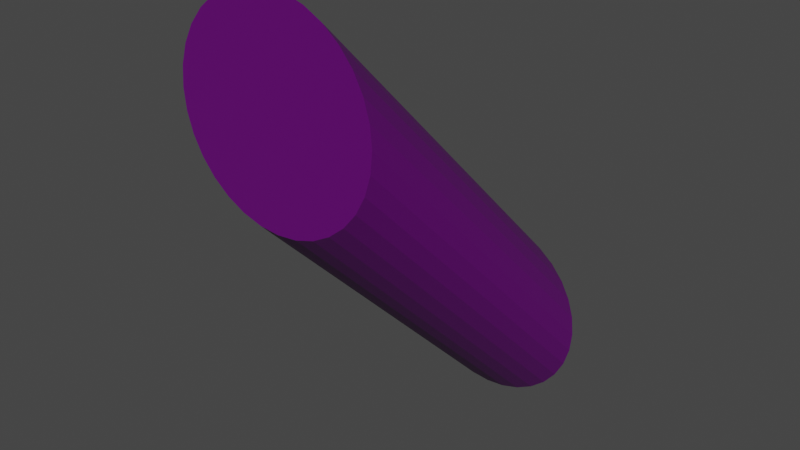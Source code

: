 # Source: tube_incline_3.blend  (saved by Blender 2.90.8; exported with 4.5.12 LTS)
import bpy
from mathutils import Matrix  # noqa: F401  (used for matrix-valued properties, if any)

bpy.ops.wm.read_factory_settings(use_empty=True)
scene = bpy.context.scene
scene.name = 'Scene'

# ---- collections
col_collection = bpy.data.collections.new('Collection'); scene.collection.children.link(col_collection)

# ---- materials (node trees are filled in below, after node groups)
mat_material_003 = bpy.data.materials.new('Material.003')
mat_material_003.use_transparent_shadow = False

# ---- material node trees
mat_material_003.use_nodes = True; mat_material_003.node_tree.nodes.clear()
_N = mat_material_003.node_tree.nodes; _L = mat_material_003.node_tree.links
n0 = _N.new('ShaderNodeBsdfPrincipled'); n0.name = 'Principled BSDF'; n0.location = (10, 300)
n0.distribution = 'GGX'
n0.subsurface_method = 'BURLEY'
n0.inputs[0].default_value = (0.1261, 0.0, 0.1679, 1.0)
n0.inputs[3].default_value = 1.45
n0.inputs[27].default_value = (0.0, 0.0, 0.0, 1.0)
n0.inputs[28].default_value = 1.0
n1 = _N.new('ShaderNodeOutputMaterial'); n1.name = 'Material Output'; n1.location = (300, 300)
_L.new(n0.outputs[0], n1.inputs[0])
n1.is_active_output = True

# ---- world
world_world = bpy.data.worlds.new('World'); scene.world = world_world
world_world.use_nodes = True; world_world.node_tree.nodes.clear()
_N = world_world.node_tree.nodes; _L = world_world.node_tree.links
n0 = _N.new('ShaderNodeOutputWorld'); n0.name = 'World Output'; n0.location = (300, 300)
n1 = _N.new('ShaderNodeBackground'); n1.name = 'Background'; n1.location = (10, 300)
n1.inputs[0].default_value = (0.05088, 0.05088, 0.05088, 1.0)
_L.new(n1.outputs[0], n0.inputs[0])
n0.is_active_output = True
world_world.color = (0.05088, 0.05088, 0.05088)
world_world.use_sun_shadow = False
world_world.sun_shadow_jitter_overblur = 0.0

# ---- meshes
me_cylinder = bpy.data.meshes.new('Cylinder')
me_cylinder.from_pydata([(4.458e-16, -2.0, -2.98), (2.247e-16, 1.0, 3.02), (0.1951, -2.019, -2.98), (0.1951, 0.9808, 3.02), (0.3827, -2.076, -2.98), (0.3827, 0.9239, 3.02), (0.5556, -2.169, -2.98), (0.5556, 0.8315, 3.02), (0.7071, -2.293, -2.98), (0.7071, 0.7071, 3.02), (0.8315, -2.444, -2.98), (0.8315, 0.5556, 3.02), (0.9239, -2.617, -2.98), (0.9239, 0.3827, 3.02), (0.9808, -2.805, -2.98), (0.9808, 0.1951, 3.02), (1.0, -3.0, -2.98), (1.0, 1.519e-07, 3.02), (0.9808, -3.195, -2.98), (0.9808, -0.1951, 3.02), (0.9239, -3.383, -2.98), (0.9239, -0.3827, 3.02), (0.8315, -3.556, -2.98), (0.8315, -0.5556, 3.02), (0.7071, -3.707, -2.98), (0.7071, -0.7071, 3.02), (0.5556, -3.831, -2.98), (0.5556, -0.8315, 3.02), (0.3827, -3.924, -2.98), (0.3827, -0.9239, 3.02), (0.1951, -3.981, -2.98), (0.1951, -0.9808, 3.02), (-3.258e-07, -4.0, -2.98), (-3.258e-07, -1.0, 3.02), (-0.1951, -3.981, -2.98), (-0.1951, -0.9808, 3.02), (-0.3827, -3.924, -2.98), (-0.3827, -0.9239, 3.02), (-0.5556, -3.831, -2.98), (-0.5556, -0.8315, 3.02), (-0.7071, -3.707, -2.98), (-0.7071, -0.7071, 3.02), (-0.8315, -3.556, -2.98), (-0.8315, -0.5556, 3.02), (-0.9239, -3.383, -2.98), (-0.9239, -0.3827, 3.02), (-0.9808, -3.195, -2.98), (-0.9808, -0.1951, 3.02), (-1.0, -3.0, -2.98), (-1.0, 1.042e-06, 3.02), (-0.9808, -2.805, -2.98), (-0.9808, 0.1951, 3.02), (-0.9239, -2.617, -2.98), (-0.9239, 0.3827, 3.02), (-0.8315, -2.444, -2.98), (-0.8315, 0.5556, 3.02), (-0.7071, -2.293, -2.98), (-0.7071, 0.7071, 3.02), (-0.5556, -2.169, -2.98), (-0.5556, 0.8315, 3.02), (-0.3827, -2.076, -2.98), (-0.3827, 0.9239, 3.02), (-0.1951, -2.019, -2.98), (-0.1951, 0.9808, 3.02)], [], [(0, 1, 3, 2), (2, 3, 5, 4), (4, 5, 7, 6), (6, 7, 9, 8), (8, 9, 11, 10), (10, 11, 13, 12), (12, 13, 15, 14), (14, 15, 17, 16), (16, 17, 19, 18), (18, 19, 21, 20), (20, 21, 23, 22), (22, 23, 25, 24), (24, 25, 27, 26), (26, 27, 29, 28), (28, 29, 31, 30), (30, 31, 33, 32), (32, 33, 35, 34), (34, 35, 37, 36), (36, 37, 39, 38), (38, 39, 41, 40), (40, 41, 43, 42), (42, 43, 45, 44), (44, 45, 47, 46), (46, 47, 49, 48), (48, 49, 51, 50), (50, 51, 53, 52), (52, 53, 55, 54), (54, 55, 57, 56), (56, 57, 59, 58), (58, 59, 61, 60), (3, 1, 63, 61, 59, 57, 55, 53, 51, 49, 47, 45, 43, 41, 39, 37, 35, 33, 31, 29, 27, 25, 23, 21, 19, 17, 15, 13, 11, 9, 7, 5), (60, 61, 63, 62), (62, 63, 1, 0), (0, 2, 4, 6, 8, 10, 12, 14, 16, 18, 20, 22, 24, 26, 28, 30, 32, 34, 36, 38, 40, 42, 44, 46, 48, 50, 52, 54, 56, 58, 60, 62)])
_uv = me_cylinder.uv_layers.new(name='UVMap')
_uv.uv.foreach_set('vector', [1.0, 0.5, 1.0, 1.0, 0.9688, 1.0, 0.9688, 0.5, 0.9688, 0.5, 0.9688, 1.0, 0.9375, 1.0, 0.9375, 0.5, 0.9375, 0.5, 0.9375, 1.0, 0.9062, 1.0, 0.9062, 0.5, 0.9062, 0.5, 0.9062, 1.0, 0.875, 1.0, 0.875, 0.5, 0.875, 0.5, 0.875, 1.0, 0.8438, 1.0, 0.8438, 0.5, 0.8438, 0.5, 0.8438, 1.0, 0.8125, 1.0, 0.8125, 0.5, 0.8125, 0.5, 0.8125, 1.0, 0.7812, 1.0, 0.7812, 0.5, 0.7812, 0.5, 0.7812, 1.0, 0.75, 1.0, 0.75, 0.5, 0.75, 0.5, 0.75, 1.0, 0.7188, 1.0, 0.7188, 0.5, 0.7188, 0.5, 0.7188, 1.0, 0.6875, 1.0, 0.6875, 0.5, 0.6875, 0.5, 0.6875, 1.0, 0.6562, 1.0, 0.6562, 0.5, 0.6562, 0.5, 0.6562, 1.0, 0.625, 1.0, 0.625, 0.5, 0.625, 0.5, 0.625, 1.0, 0.5938, 1.0, 0.5938, 0.5, 0.5938, 0.5, 0.5938, 1.0, 0.5625, 1.0, 0.5625, 0.5, 0.5625, 0.5, 0.5625, 1.0, 0.5312, 1.0, 0.5312, 0.5, 0.5312, 0.5, 0.5312, 1.0, 0.5, 1.0, 0.5, 0.5, 0.5, 0.5, 0.5, 1.0, 0.4688, 1.0, 0.4688, 0.5, 0.4688, 0.5, 0.4688, 1.0, 0.4375, 1.0, 0.4375, 0.5, 0.4375, 0.5, 0.4375, 1.0, 0.4062, 1.0, 0.4062, 0.5, 0.4062, 0.5, 0.4062, 1.0, 0.375, 1.0, 0.375, 0.5, 0.375, 0.5, 0.375, 1.0, 0.3438, 1.0, 0.3438, 0.5, 0.3438, 0.5, 0.3438, 1.0, 0.3125, 1.0, 0.3125, 0.5, 0.3125, 0.5, 0.3125, 1.0, 0.2812, 1.0, 0.2812, 0.5, 0.2812, 0.5, 0.2812, 1.0, 0.25, 1.0, 0.25, 0.5, 0.25, 0.5, 0.25, 1.0, 0.2188, 1.0, 0.2188, 0.5, 0.2188, 0.5, 0.2188, 1.0, 0.1875, 1.0, 0.1875, 0.5, 0.1875, 0.5, 0.1875, 1.0, 0.1562, 1.0, 0.1562, 0.5, 0.1562, 0.5, 0.1562, 1.0, 0.125, 1.0, 0.125, 0.5, 0.125, 0.5, 0.125, 1.0, 0.09375, 1.0, 0.09375, 0.5, 0.09375, 0.5, 0.09375, 1.0, 0.0625, 1.0, 0.0625, 0.5, 0.2968, 0.4854, 0.25, 0.49, 0.2032, 0.4854, 0.1582, 0.4717, 0.1167, 0.4496, 0.08029, 0.4197, 0.05045, 0.3833, 0.02827, 0.3418, 0.01461, 0.2968, 0.01, 0.25, 0.01461, 0.2032, 0.02827, 0.1582, 0.05045, 0.1167, 0.08029, 0.08029, 0.1167, 0.05045, 0.1582, 0.02827, 0.2032, 0.01461, 0.25, 0.01, 0.2968, 0.01461, 0.3418, 0.02827, 0.3833, 0.05045, 0.4197, 0.08029, 0.4496, 0.1167, 0.4717, 0.1582, 0.4854, 0.2032, 0.49, 0.25, 0.4854, 0.2968, 0.4717, 0.3418, 0.4496, 0.3833, 0.4197, 0.4197, 0.3833, 0.4496, 0.3418, 0.4717, 0.0625, 0.5, 0.0625, 1.0, 0.03125, 1.0, 0.03125, 0.5, 0.03125, 0.5, 0.03125, 1.0, 0.0, 1.0, 0.0, 0.5, 0.75, 0.49, 0.7968, 0.4854, 0.8418, 0.4717, 0.8833, 0.4496, 0.9197, 0.4197, 0.9496, 0.3833, 0.9717, 0.3418, 0.9854, 0.2968, 0.99, 0.25, 0.9854, 0.2032, 0.9717, 0.1582, 0.9496, 0.1167, 0.9197, 0.08029, 0.8833, 0.05045, 0.8418, 0.02827, 0.7968, 0.01461, 0.75, 0.01, 0.7032, 0.01461, 0.6582, 0.02827, 0.6167, 0.05045, 0.5803, 0.08029, 0.5504, 0.1167, 0.5283, 0.1582, 0.5146, 0.2032, 0.51, 0.25, 0.5146, 0.2968, 0.5283, 0.3418, 0.5504, 0.3833, 0.5803, 0.4197, 0.6167, 0.4496, 0.6582, 0.4717, 0.7032, 0.4854])
me_cylinder.materials.append(mat_material_003)
me_cylinder.use_remesh_fix_poles = True
me_cylinder.use_remesh_preserve_attributes = False
me_cylinder.use_mirror_vertex_groups = False
me_cylinder.update()

# ---- objects
ob_cylinder_001 = bpy.data.objects.new('Cylinder.001', me_cylinder)

# ---- transforms, parenting, visibility, modifiers, constraints
ob_cylinder_001.location = (0.0, 0.0, 0.5)
ob_cylinder_001.rotation_euler = (-1.571, -2.22e-16, 2.22e-16)
ob_cylinder_001.scale = (0.5, 0.5, 0.2505)
ob_cylinder_001.lineart.crease_threshold = 0.0

# ---- collection membership
col_collection.objects.link(ob_cylinder_001)

# ---- scene / render settings (as saved in the file)
scene.frame_start = 1; scene.frame_end = 250; scene.frame_set(1)
scene.render.engine = 'BLENDER_EEVEE_NEXT'
scene.cycles.use_denoising = False
scene.cycles.samples = 128
scene.cycles.sampling_pattern = 'TABULATED_SOBOL'
scene.cycles.use_adaptive_sampling = False
scene.cycles.use_light_tree = False
scene.view_settings.view_transform = 'Filmic'
bpy.context.view_layer.update()

# ---- added for rendering (the .blend has no active camera and no usable light): camera, sun
cam_auto = bpy.data.cameras.new('AutoCamera')
cam_auto.lens = 50.0
cam_auto.sensor_width = 36.0
cam_auto.clip_end = 1000.0
ob_auto_camera = bpy.data.objects.new('AutoCamera', cam_auto)
scene.collection.objects.link(ob_auto_camera)
ob_auto_camera.location = (2.85315, -3.41876, 3.53252)
ob_auto_camera.rotation_euler = (1.09748, -7.21219e-08, 0.694738)
scene.camera = ob_auto_camera
light_auto_sun = bpy.data.lights.new('AutoSun', 'SUN')
light_auto_sun.energy = 3.0
light_auto_sun.angle = 0.0523599
ob_auto_sun = bpy.data.objects.new('AutoSun', light_auto_sun)
scene.collection.objects.link(ob_auto_sun)
ob_auto_sun.rotation_euler = (0.872665, 0.174533, 0.523599)
bpy.context.view_layer.update()
